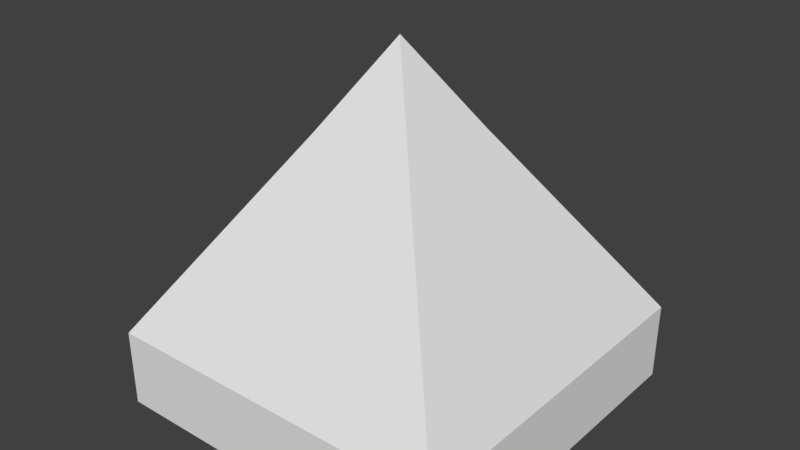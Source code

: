 # Source: Beacon.blend  (saved by Blender 2.79.0; exported with 4.5.12 LTS)
import bpy
from mathutils import Matrix  # noqa: F401  (used for matrix-valued properties, if any)

bpy.ops.wm.read_factory_settings(use_empty=True)
scene = bpy.context.scene
scene.name = 'Scene'

# ---- collections
col_collection_1 = bpy.data.collections.new('Collection 1'); scene.collection.children.link(col_collection_1)

# ---- world
world_world = bpy.data.worlds.new('World'); scene.world = world_world
world_world.color = (0.05088, 0.05088, 0.05088)
world_world.use_sun_shadow = False
world_world.sun_shadow_jitter_overblur = 0.0
world_world.cycles.sampling_method = 'MANUAL'

# ---- meshes
me_cube_002 = bpy.data.meshes.new('Cube.002')
me_cube_002.from_pydata([(-1.0, -1.0, -1.0), (0.0, 0.0, 1.0), (-1.0, 1.0, -1.0), (1.0, -1.0, -1.0), (1.0, 1.0, -1.0), (-0.2985, -0.2985, 0.519), (-0.2985, 0.2985, 0.519), (0.2985, 0.2985, 0.519), (0.2985, -0.2985, 0.519), (-1.002, 1.002, -0.5646), (1.002, 1.002, -0.5646), (1.002, -1.002, -0.5646), (-1.002, -1.002, -0.5646)], [], [(5, 1, 6), (6, 1, 7), (7, 1, 8), (8, 1, 5), (2, 4, 3, 0), (11, 8, 5, 12), (10, 7, 8, 11), (9, 6, 7, 10), (12, 5, 6, 9), (0, 12, 9, 2), (2, 9, 10, 4), (4, 10, 11, 3), (3, 11, 12, 0)])
me_cube_002.use_remesh_preserve_volume = False
me_cube_002.use_remesh_preserve_attributes = False
me_cube_002.use_mirror_vertex_groups = False
me_cube_002.update()

# ---- objects
ob_cube = bpy.data.objects.new('Cube', me_cube_002)

# ---- transforms, parenting, visibility, modifiers, constraints
ob_cube.location = (0.0, 0.0, 1.0)
ob_cube.lineart.crease_threshold = 0.0

# ---- collection membership
col_collection_1.objects.link(ob_cube)

# ---- scene / render settings (as saved in the file)
scene.frame_start = 1; scene.frame_end = 40; scene.frame_set(11)
scene.render.engine = 'BLENDER_EEVEE_NEXT'
scene.render.resolution_percentage = 50
scene.render.dither_intensity = 0.0
scene.cycles.use_denoising = False
scene.cycles.samples = 128
scene.cycles.sampling_pattern = 'TABULATED_SOBOL'
scene.cycles.use_adaptive_sampling = False
scene.cycles.use_light_tree = False
scene.cycles.blur_glossy = 0.0
scene.cycles.sample_clamp_indirect = 0.0
scene.view_settings.view_transform = 'Standard'
bpy.context.view_layer.update()

# ---- added for rendering (the .blend has no active camera and no usable light): camera, sun
cam_auto = bpy.data.cameras.new('AutoCamera')
cam_auto.lens = 50.0
cam_auto.sensor_width = 36.0
cam_auto.clip_end = 1000.0
ob_auto_camera = bpy.data.objects.new('AutoCamera', cam_auto)
scene.collection.objects.link(ob_auto_camera)
ob_auto_camera.location = (3.20904, -3.85085, 3.56723)
ob_auto_camera.rotation_euler = (1.09748, -7.21219e-08, 0.694738)
scene.camera = ob_auto_camera
light_auto_sun = bpy.data.lights.new('AutoSun', 'SUN')
light_auto_sun.energy = 3.0
light_auto_sun.angle = 0.0523599
ob_auto_sun = bpy.data.objects.new('AutoSun', light_auto_sun)
scene.collection.objects.link(ob_auto_sun)
ob_auto_sun.rotation_euler = (0.872665, 0.174533, 0.523599)
bpy.context.view_layer.update()
